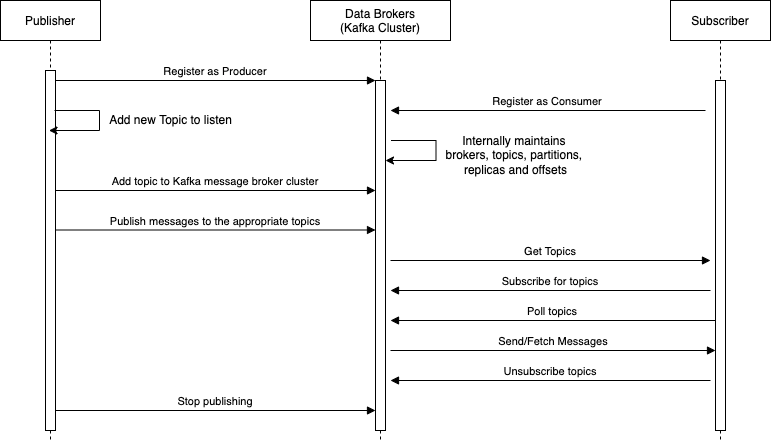

The diagram above was exported from draw.io. Its source (the exported page's mxGraphModel, read from the mxfile embedded in the PNG):
<mxGraphModel dx="946" dy="586" grid="1" gridSize="10" guides="1" tooltips="1" connect="1" arrows="1" fold="1" page="1" pageScale="1" pageWidth="850" pageHeight="1100" math="0" shadow="0">
  <root>
    <mxCell id="0" />
    <mxCell id="1" parent="0" />
    <mxCell id="3nuBFxr9cyL0pnOWT2aG-1" value="Publisher" style="shape=umlLifeline;perimeter=lifelinePerimeter;container=1;collapsible=0;recursiveResize=0;rounded=0;shadow=0;strokeWidth=1;" parent="1" vertex="1">
      <mxGeometry x="50" y="80" width="100" height="440" as="geometry" />
    </mxCell>
    <mxCell id="3nuBFxr9cyL0pnOWT2aG-2" value="" style="points=[];perimeter=orthogonalPerimeter;rounded=0;shadow=0;strokeWidth=1;" parent="3nuBFxr9cyL0pnOWT2aG-1" vertex="1">
      <mxGeometry x="45" y="70" width="10" height="360" as="geometry" />
    </mxCell>
    <mxCell id="Gw_Pyb-QSkmsH3plrwbj-3" value="" style="endArrow=classic;html=1;rounded=0;" edge="1" parent="3nuBFxr9cyL0pnOWT2aG-1">
      <mxGeometry width="50" height="50" relative="1" as="geometry">
        <mxPoint x="99" y="130" as="sourcePoint" />
        <mxPoint x="48.5" y="130" as="targetPoint" />
      </mxGeometry>
    </mxCell>
    <mxCell id="Gw_Pyb-QSkmsH3plrwbj-4" value="" style="endArrow=none;html=1;rounded=0;" edge="1" parent="3nuBFxr9cyL0pnOWT2aG-1">
      <mxGeometry width="50" height="50" relative="1" as="geometry">
        <mxPoint x="54" y="110" as="sourcePoint" />
        <mxPoint x="99" y="110" as="targetPoint" />
      </mxGeometry>
    </mxCell>
    <mxCell id="3nuBFxr9cyL0pnOWT2aG-5" value="Data Brokers&#10;(Kafka Cluster)" style="shape=umlLifeline;perimeter=lifelinePerimeter;container=1;collapsible=0;recursiveResize=0;rounded=0;shadow=0;strokeWidth=1;" parent="1" vertex="1">
      <mxGeometry x="360" y="80" width="140" height="440" as="geometry" />
    </mxCell>
    <mxCell id="3nuBFxr9cyL0pnOWT2aG-6" value="" style="points=[];perimeter=orthogonalPerimeter;rounded=0;shadow=0;strokeWidth=1;" parent="3nuBFxr9cyL0pnOWT2aG-5" vertex="1">
      <mxGeometry x="65" y="80" width="10" height="350" as="geometry" />
    </mxCell>
    <mxCell id="Gw_Pyb-QSkmsH3plrwbj-9" value="" style="endArrow=classic;html=1;rounded=0;" edge="1" parent="3nuBFxr9cyL0pnOWT2aG-5">
      <mxGeometry width="50" height="50" relative="1" as="geometry">
        <mxPoint x="125.5" y="160" as="sourcePoint" />
        <mxPoint x="75" y="160" as="targetPoint" />
      </mxGeometry>
    </mxCell>
    <mxCell id="Gw_Pyb-QSkmsH3plrwbj-10" value="" style="endArrow=none;html=1;rounded=0;" edge="1" parent="3nuBFxr9cyL0pnOWT2aG-5">
      <mxGeometry width="50" height="50" relative="1" as="geometry">
        <mxPoint x="80.5" y="140" as="sourcePoint" />
        <mxPoint x="125.5" y="140" as="targetPoint" />
      </mxGeometry>
    </mxCell>
    <mxCell id="Gw_Pyb-QSkmsH3plrwbj-11" value="" style="endArrow=none;html=1;rounded=0;" edge="1" parent="3nuBFxr9cyL0pnOWT2aG-5">
      <mxGeometry width="50" height="50" relative="1" as="geometry">
        <mxPoint x="125.5" y="160" as="sourcePoint" />
        <mxPoint x="125.5" y="140" as="targetPoint" />
      </mxGeometry>
    </mxCell>
    <mxCell id="3nuBFxr9cyL0pnOWT2aG-8" value="Register as Producer" style="verticalAlign=bottom;endArrow=block;entryX=0;entryY=0;shadow=0;strokeWidth=1;" parent="1" source="3nuBFxr9cyL0pnOWT2aG-2" target="3nuBFxr9cyL0pnOWT2aG-6" edge="1">
      <mxGeometry relative="1" as="geometry">
        <mxPoint x="275" y="160" as="sourcePoint" />
      </mxGeometry>
    </mxCell>
    <mxCell id="Oef1qTCCFcN08rEUrkog-1" value="Subscriber" style="shape=umlLifeline;perimeter=lifelinePerimeter;container=1;collapsible=0;recursiveResize=0;rounded=0;shadow=0;strokeWidth=1;" parent="1" vertex="1">
      <mxGeometry x="720" y="80" width="100" height="440" as="geometry" />
    </mxCell>
    <mxCell id="Oef1qTCCFcN08rEUrkog-2" value="" style="points=[];perimeter=orthogonalPerimeter;rounded=0;shadow=0;strokeWidth=1;" parent="Oef1qTCCFcN08rEUrkog-1" vertex="1">
      <mxGeometry x="45" y="80" width="10" height="350" as="geometry" />
    </mxCell>
    <mxCell id="Oef1qTCCFcN08rEUrkog-3" value="Register as Consumer" style="verticalAlign=bottom;endArrow=block;entryX=1;entryY=0;shadow=0;strokeWidth=1;" parent="1" edge="1">
      <mxGeometry relative="1" as="geometry">
        <mxPoint x="755" y="190" as="sourcePoint" />
        <mxPoint x="440" y="190" as="targetPoint" />
      </mxGeometry>
    </mxCell>
    <mxCell id="Oef1qTCCFcN08rEUrkog-4" value="Get Topics" style="verticalAlign=bottom;endArrow=block;entryX=0;entryY=0;shadow=0;strokeWidth=1;" parent="1" edge="1">
      <mxGeometry relative="1" as="geometry">
        <mxPoint x="440" y="340.0000000000001" as="sourcePoint" />
        <mxPoint x="760" y="340.0000000000001" as="targetPoint" />
      </mxGeometry>
    </mxCell>
    <mxCell id="Oef1qTCCFcN08rEUrkog-5" value="Subscribe for topics" style="verticalAlign=bottom;endArrow=block;entryX=1;entryY=0;shadow=0;strokeWidth=1;" parent="1" edge="1">
      <mxGeometry relative="1" as="geometry">
        <mxPoint x="760" y="370" as="sourcePoint" />
        <mxPoint x="440" y="370" as="targetPoint" />
      </mxGeometry>
    </mxCell>
    <mxCell id="Oef1qTCCFcN08rEUrkog-7" value="Add topic to Kafka message broker cluster" style="verticalAlign=bottom;endArrow=block;entryX=0;entryY=0;shadow=0;strokeWidth=1;" parent="1" edge="1">
      <mxGeometry relative="1" as="geometry">
        <mxPoint x="105" y="270.0000000000016" as="sourcePoint" />
        <mxPoint x="425" y="270.0000000000016" as="targetPoint" />
      </mxGeometry>
    </mxCell>
    <mxCell id="Oef1qTCCFcN08rEUrkog-8" value="Send/Fetch Messages" style="verticalAlign=bottom;endArrow=block;shadow=0;strokeWidth=1;" parent="1" edge="1" target="Oef1qTCCFcN08rEUrkog-2">
      <mxGeometry relative="1" as="geometry">
        <mxPoint x="440" y="430.0000000000016" as="sourcePoint" />
        <mxPoint x="760" y="430.0000000000016" as="targetPoint" />
      </mxGeometry>
    </mxCell>
    <mxCell id="Oef1qTCCFcN08rEUrkog-12" value="Poll topics" style="verticalAlign=bottom;endArrow=block;entryX=1;entryY=0;shadow=0;strokeWidth=1;" parent="1" edge="1" source="Oef1qTCCFcN08rEUrkog-2">
      <mxGeometry relative="1" as="geometry">
        <mxPoint x="760" y="400" as="sourcePoint" />
        <mxPoint x="440" y="400" as="targetPoint" />
      </mxGeometry>
    </mxCell>
    <mxCell id="Gw_Pyb-QSkmsH3plrwbj-6" value="Add new Topic to listen" style="text;html=1;align=center;verticalAlign=middle;resizable=0;points=[];autosize=1;strokeColor=none;fillColor=none;" vertex="1" parent="1">
      <mxGeometry x="150" y="190" width="140" height="20" as="geometry" />
    </mxCell>
    <mxCell id="Gw_Pyb-QSkmsH3plrwbj-5" value="" style="endArrow=none;html=1;rounded=0;" edge="1" parent="1">
      <mxGeometry width="50" height="50" relative="1" as="geometry">
        <mxPoint x="149" y="210" as="sourcePoint" />
        <mxPoint x="149" y="190" as="targetPoint" />
      </mxGeometry>
    </mxCell>
    <mxCell id="Gw_Pyb-QSkmsH3plrwbj-7" value="Stop publishing" style="verticalAlign=bottom;endArrow=block;entryX=0;entryY=0;shadow=0;strokeWidth=1;" edge="1" parent="1">
      <mxGeometry relative="1" as="geometry">
        <mxPoint x="105" y="490.0000000000016" as="sourcePoint" />
        <mxPoint x="425" y="490.0000000000016" as="targetPoint" />
      </mxGeometry>
    </mxCell>
    <mxCell id="Gw_Pyb-QSkmsH3plrwbj-12" value="Internally maintains &lt;br&gt;brokers, topics, partitions, &lt;br&gt;replicas and offsets" style="text;html=1;align=center;verticalAlign=middle;resizable=0;points=[];autosize=1;strokeColor=none;fillColor=none;" vertex="1" parent="1">
      <mxGeometry x="490" y="210" width="150" height="50" as="geometry" />
    </mxCell>
    <mxCell id="Gw_Pyb-QSkmsH3plrwbj-13" value="Unsubscribe topics" style="verticalAlign=bottom;endArrow=block;entryX=1;entryY=0;shadow=0;strokeWidth=1;" edge="1" parent="1">
      <mxGeometry relative="1" as="geometry">
        <mxPoint x="760" y="460" as="sourcePoint" />
        <mxPoint x="440" y="460" as="targetPoint" />
      </mxGeometry>
    </mxCell>
    <mxCell id="Gw_Pyb-QSkmsH3plrwbj-8" value="Publish messages to the appropriate topics" style="verticalAlign=bottom;endArrow=block;entryX=0;entryY=0;shadow=0;strokeWidth=1;" edge="1" parent="1">
      <mxGeometry relative="1" as="geometry">
        <mxPoint x="105" y="309.5000000000016" as="sourcePoint" />
        <mxPoint x="425" y="309.5000000000016" as="targetPoint" />
      </mxGeometry>
    </mxCell>
  </root>
</mxGraphModel>